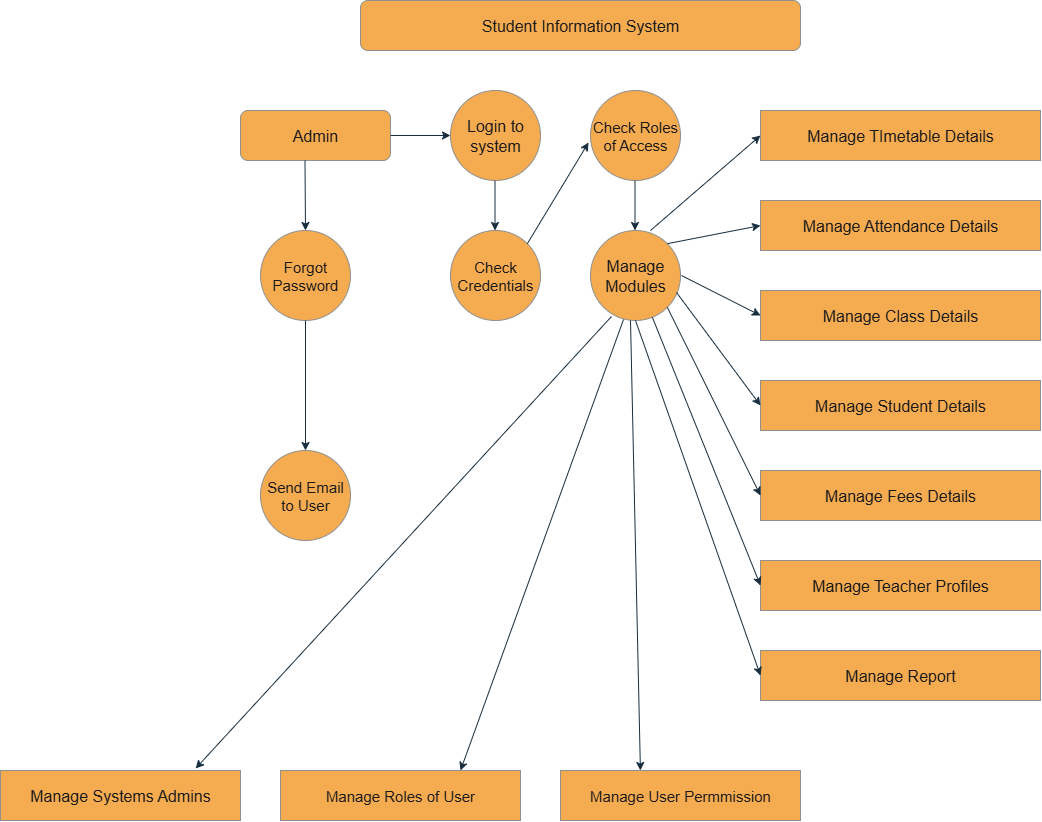

The diagram above was exported from draw.io. Its source (the exported page's mxGraphModel, read from the mxfile embedded in the PNG):
<mxGraphModel dx="3186" dy="858" grid="1" gridSize="10" guides="1" tooltips="1" connect="1" arrows="1" fold="1" page="1" pageScale="1" pageWidth="850" pageHeight="1100" math="0" shadow="0">
  <root>
    <mxCell id="0" />
    <mxCell id="1" parent="0" />
    <mxCell id="MVXRoNoF2K3skJsme2uH-1" value="&lt;font style=&quot;font-size: 16px;&quot;&gt;Student Information System&lt;/font&gt;" style="rounded=1;whiteSpace=wrap;html=1;labelBackgroundColor=none;fillColor=#F5AB50;strokeColor=#909090;fontColor=#1A1A1A;" vertex="1" parent="1">
      <mxGeometry x="200" y="10" width="440" height="50" as="geometry" />
    </mxCell>
    <mxCell id="MVXRoNoF2K3skJsme2uH-3" value="&lt;font style=&quot;font-size: 16px;&quot;&gt;Admin&lt;/font&gt;" style="rounded=1;whiteSpace=wrap;html=1;strokeColor=#909090;fontColor=#1A1A1A;fillColor=#F5AB50;labelBackgroundColor=none;" vertex="1" parent="1">
      <mxGeometry x="80" y="120" width="150" height="50" as="geometry" />
    </mxCell>
    <mxCell id="MVXRoNoF2K3skJsme2uH-4" value="&lt;font style=&quot;font-size: 16px;&quot;&gt;Login to system&lt;/font&gt;" style="ellipse;whiteSpace=wrap;html=1;aspect=fixed;rounded=1;strokeColor=#909090;fontColor=#1A1A1A;fillColor=#F5AB50;labelBackgroundColor=none;" vertex="1" parent="1">
      <mxGeometry x="290" y="100" width="90" height="90" as="geometry" />
    </mxCell>
    <mxCell id="MVXRoNoF2K3skJsme2uH-6" value="" style="endArrow=classic;html=1;rounded=1;strokeColor=#182E3E;fontColor=default;exitX=1;exitY=0.5;exitDx=0;exitDy=0;entryX=0;entryY=0.5;entryDx=0;entryDy=0;labelBackgroundColor=none;" edge="1" parent="1" source="MVXRoNoF2K3skJsme2uH-3" target="MVXRoNoF2K3skJsme2uH-4">
      <mxGeometry width="50" height="50" relative="1" as="geometry">
        <mxPoint x="400" y="240" as="sourcePoint" />
        <mxPoint x="450" y="190" as="targetPoint" />
      </mxGeometry>
    </mxCell>
    <mxCell id="MVXRoNoF2K3skJsme2uH-7" value="&lt;font style=&quot;font-size: 15px;&quot;&gt;Check Roles of Access&lt;/font&gt;" style="ellipse;whiteSpace=wrap;html=1;aspect=fixed;strokeColor=#909090;fontColor=#1A1A1A;fillColor=#F5AB50;" vertex="1" parent="1">
      <mxGeometry x="430" y="100" width="90" height="90" as="geometry" />
    </mxCell>
    <mxCell id="MVXRoNoF2K3skJsme2uH-8" value="&lt;font style=&quot;font-size: 16px;&quot;&gt;Manage Modules&lt;/font&gt;" style="ellipse;whiteSpace=wrap;html=1;aspect=fixed;strokeColor=#909090;fontColor=#1A1A1A;fillColor=#F5AB50;" vertex="1" parent="1">
      <mxGeometry x="430" y="240" width="90" height="90" as="geometry" />
    </mxCell>
    <mxCell id="MVXRoNoF2K3skJsme2uH-10" value="&lt;font style=&quot;font-size: 16px;&quot;&gt;Manage TImetable Details&lt;/font&gt;" style="rounded=0;whiteSpace=wrap;html=1;strokeColor=#909090;fontColor=#1A1A1A;fillColor=#F5AB50;" vertex="1" parent="1">
      <mxGeometry x="600" y="120" width="280" height="50" as="geometry" />
    </mxCell>
    <mxCell id="MVXRoNoF2K3skJsme2uH-13" value="" style="endArrow=classic;html=1;rounded=0;strokeColor=#182E3E;fontColor=#1A1A1A;entryX=0;entryY=0.5;entryDx=0;entryDy=0;" edge="1" parent="1" target="MVXRoNoF2K3skJsme2uH-10">
      <mxGeometry width="50" height="50" relative="1" as="geometry">
        <mxPoint x="490" y="240" as="sourcePoint" />
        <mxPoint x="450" y="150" as="targetPoint" />
      </mxGeometry>
    </mxCell>
    <mxCell id="MVXRoNoF2K3skJsme2uH-14" value="&lt;font style=&quot;font-size: 16px;&quot;&gt;Manage Attendance Details&lt;/font&gt;" style="rounded=0;whiteSpace=wrap;html=1;strokeColor=#909090;fontColor=#1A1A1A;fillColor=#F5AB50;" vertex="1" parent="1">
      <mxGeometry x="600" y="210" width="280" height="50" as="geometry" />
    </mxCell>
    <mxCell id="MVXRoNoF2K3skJsme2uH-15" value="&lt;font style=&quot;font-size: 16px;&quot;&gt;Manage Class Details&lt;/font&gt;" style="rounded=0;whiteSpace=wrap;html=1;strokeColor=#909090;fontColor=#1A1A1A;fillColor=#F5AB50;" vertex="1" parent="1">
      <mxGeometry x="600" y="300" width="280" height="50" as="geometry" />
    </mxCell>
    <mxCell id="MVXRoNoF2K3skJsme2uH-16" value="&lt;font style=&quot;font-size: 16px;&quot;&gt;Manage Student Details&lt;/font&gt;" style="rounded=0;whiteSpace=wrap;html=1;strokeColor=#909090;fontColor=#1A1A1A;fillColor=#F5AB50;" vertex="1" parent="1">
      <mxGeometry x="600" y="390" width="280" height="50" as="geometry" />
    </mxCell>
    <mxCell id="MVXRoNoF2K3skJsme2uH-18" value="&lt;font style=&quot;font-size: 16px;&quot;&gt;Manage Fees Details&lt;/font&gt;" style="rounded=0;whiteSpace=wrap;html=1;strokeColor=#909090;fontColor=#1A1A1A;fillColor=#F5AB50;" vertex="1" parent="1">
      <mxGeometry x="600" y="480" width="280" height="50" as="geometry" />
    </mxCell>
    <mxCell id="MVXRoNoF2K3skJsme2uH-19" value="&lt;font style=&quot;font-size: 16px;&quot;&gt;Manage Teacher Profiles&lt;/font&gt;" style="rounded=0;whiteSpace=wrap;html=1;strokeColor=#909090;fontColor=#1A1A1A;fillColor=#F5AB50;" vertex="1" parent="1">
      <mxGeometry x="600" y="570" width="280" height="50" as="geometry" />
    </mxCell>
    <mxCell id="MVXRoNoF2K3skJsme2uH-21" value="&lt;font style=&quot;font-size: 16px;&quot;&gt;Manage Report&lt;/font&gt;" style="rounded=0;whiteSpace=wrap;html=1;strokeColor=#909090;fontColor=#1A1A1A;fillColor=#F5AB50;" vertex="1" parent="1">
      <mxGeometry x="600" y="660" width="280" height="50" as="geometry" />
    </mxCell>
    <mxCell id="MVXRoNoF2K3skJsme2uH-22" value="&lt;font style=&quot;font-size: 15px;&quot;&gt;Forgot Password&lt;/font&gt;" style="ellipse;whiteSpace=wrap;html=1;aspect=fixed;strokeColor=#909090;fontColor=#1A1A1A;fillColor=#F5AB50;" vertex="1" parent="1">
      <mxGeometry x="100" y="240" width="90" height="90" as="geometry" />
    </mxCell>
    <mxCell id="MVXRoNoF2K3skJsme2uH-23" value="&lt;font style=&quot;font-size: 15px;&quot;&gt;Check Credentials&lt;/font&gt;" style="ellipse;whiteSpace=wrap;html=1;aspect=fixed;strokeColor=#909090;fontColor=#1A1A1A;fillColor=#F5AB50;" vertex="1" parent="1">
      <mxGeometry x="290" y="240" width="90" height="90" as="geometry" />
    </mxCell>
    <mxCell id="MVXRoNoF2K3skJsme2uH-24" value="&lt;font style=&quot;font-size: 15px;&quot;&gt;Send Email to User&lt;/font&gt;" style="ellipse;whiteSpace=wrap;html=1;aspect=fixed;strokeColor=#909090;fontColor=#1A1A1A;fillColor=#F5AB50;" vertex="1" parent="1">
      <mxGeometry x="100" y="460" width="90" height="90" as="geometry" />
    </mxCell>
    <mxCell id="MVXRoNoF2K3skJsme2uH-25" value="&lt;font style=&quot;font-size: 16px;&quot;&gt;Manage Systems Admins&lt;/font&gt;" style="rounded=0;whiteSpace=wrap;html=1;strokeColor=#909090;fontColor=#1A1A1A;fillColor=#F5AB50;" vertex="1" parent="1">
      <mxGeometry x="-160" y="780" width="240" height="50" as="geometry" />
    </mxCell>
    <mxCell id="MVXRoNoF2K3skJsme2uH-26" value="&lt;font style=&quot;font-size: 15px;&quot;&gt;Manage Roles of User&lt;/font&gt;" style="rounded=0;whiteSpace=wrap;html=1;strokeColor=#909090;fontColor=#1A1A1A;fillColor=#F5AB50;" vertex="1" parent="1">
      <mxGeometry x="120" y="780" width="240" height="50" as="geometry" />
    </mxCell>
    <mxCell id="MVXRoNoF2K3skJsme2uH-28" value="&lt;font style=&quot;font-size: 15px;&quot;&gt;Manage User Permmission&lt;/font&gt;" style="rounded=0;whiteSpace=wrap;html=1;strokeColor=#909090;fontColor=#1A1A1A;fillColor=#F5AB50;" vertex="1" parent="1">
      <mxGeometry x="400" y="780" width="240" height="50" as="geometry" />
    </mxCell>
    <mxCell id="MVXRoNoF2K3skJsme2uH-30" value="" style="endArrow=classic;html=1;rounded=0;strokeColor=#182E3E;fontColor=#1A1A1A;entryX=0.5;entryY=0;entryDx=0;entryDy=0;" edge="1" parent="1" target="MVXRoNoF2K3skJsme2uH-22">
      <mxGeometry width="50" height="50" relative="1" as="geometry">
        <mxPoint x="144.5" y="170" as="sourcePoint" />
        <mxPoint x="144.5" y="220" as="targetPoint" />
      </mxGeometry>
    </mxCell>
    <mxCell id="MVXRoNoF2K3skJsme2uH-32" value="" style="endArrow=classic;html=1;rounded=0;strokeColor=#182E3E;fontColor=#1A1A1A;exitX=0.5;exitY=1;exitDx=0;exitDy=0;entryX=0.5;entryY=0;entryDx=0;entryDy=0;" edge="1" parent="1">
      <mxGeometry width="50" height="50" relative="1" as="geometry">
        <mxPoint x="334.5" y="190" as="sourcePoint" />
        <mxPoint x="334.5" y="240" as="targetPoint" />
      </mxGeometry>
    </mxCell>
    <mxCell id="MVXRoNoF2K3skJsme2uH-33" value="" style="endArrow=classic;html=1;rounded=0;strokeColor=#182E3E;fontColor=#1A1A1A;exitX=1;exitY=0;exitDx=0;exitDy=0;entryX=-0.022;entryY=0.578;entryDx=0;entryDy=0;entryPerimeter=0;" edge="1" parent="1" source="MVXRoNoF2K3skJsme2uH-23" target="MVXRoNoF2K3skJsme2uH-7">
      <mxGeometry width="50" height="50" relative="1" as="geometry">
        <mxPoint x="470" y="320" as="sourcePoint" />
        <mxPoint x="520" y="270" as="targetPoint" />
      </mxGeometry>
    </mxCell>
    <mxCell id="MVXRoNoF2K3skJsme2uH-34" value="" style="endArrow=classic;html=1;rounded=0;strokeColor=#182E3E;fontColor=#1A1A1A;exitX=0.5;exitY=1;exitDx=0;exitDy=0;entryX=0.5;entryY=0;entryDx=0;entryDy=0;" edge="1" parent="1">
      <mxGeometry width="50" height="50" relative="1" as="geometry">
        <mxPoint x="474.5" y="190" as="sourcePoint" />
        <mxPoint x="474.5" y="240" as="targetPoint" />
      </mxGeometry>
    </mxCell>
    <mxCell id="MVXRoNoF2K3skJsme2uH-35" value="" style="endArrow=classic;html=1;rounded=0;strokeColor=#182E3E;fontColor=#1A1A1A;exitX=0.5;exitY=1;exitDx=0;exitDy=0;entryX=0.5;entryY=0;entryDx=0;entryDy=0;" edge="1" parent="1" source="MVXRoNoF2K3skJsme2uH-22" target="MVXRoNoF2K3skJsme2uH-24">
      <mxGeometry width="50" height="50" relative="1" as="geometry">
        <mxPoint x="120" y="430" as="sourcePoint" />
        <mxPoint x="145" y="450" as="targetPoint" />
      </mxGeometry>
    </mxCell>
    <mxCell id="MVXRoNoF2K3skJsme2uH-36" value="" style="endArrow=classic;html=1;rounded=0;strokeColor=#182E3E;fontColor=#1A1A1A;entryX=0;entryY=0.5;entryDx=0;entryDy=0;exitX=1;exitY=0;exitDx=0;exitDy=0;" edge="1" parent="1" source="MVXRoNoF2K3skJsme2uH-8" target="MVXRoNoF2K3skJsme2uH-14">
      <mxGeometry width="50" height="50" relative="1" as="geometry">
        <mxPoint x="470" y="320" as="sourcePoint" />
        <mxPoint x="520" y="270" as="targetPoint" />
      </mxGeometry>
    </mxCell>
    <mxCell id="MVXRoNoF2K3skJsme2uH-37" value="" style="endArrow=classic;html=1;rounded=0;strokeColor=#182E3E;fontColor=#1A1A1A;entryX=0;entryY=0.5;entryDx=0;entryDy=0;" edge="1" parent="1" target="MVXRoNoF2K3skJsme2uH-15">
      <mxGeometry width="50" height="50" relative="1" as="geometry">
        <mxPoint x="521" y="285" as="sourcePoint" />
        <mxPoint x="520" y="270" as="targetPoint" />
      </mxGeometry>
    </mxCell>
    <mxCell id="MVXRoNoF2K3skJsme2uH-40" value="" style="endArrow=classic;html=1;rounded=0;strokeColor=#182E3E;fontColor=#1A1A1A;entryX=0;entryY=0.5;entryDx=0;entryDy=0;exitX=0.956;exitY=0.689;exitDx=0;exitDy=0;exitPerimeter=0;" edge="1" parent="1" source="MVXRoNoF2K3skJsme2uH-8" target="MVXRoNoF2K3skJsme2uH-16">
      <mxGeometry width="50" height="50" relative="1" as="geometry">
        <mxPoint x="520" y="300" as="sourcePoint" />
        <mxPoint x="520" y="370" as="targetPoint" />
      </mxGeometry>
    </mxCell>
    <mxCell id="MVXRoNoF2K3skJsme2uH-41" value="" style="endArrow=classic;html=1;rounded=0;strokeColor=#182E3E;fontColor=#1A1A1A;exitX=1;exitY=1;exitDx=0;exitDy=0;entryX=0;entryY=0.5;entryDx=0;entryDy=0;" edge="1" parent="1" source="MVXRoNoF2K3skJsme2uH-8" target="MVXRoNoF2K3skJsme2uH-18">
      <mxGeometry width="50" height="50" relative="1" as="geometry">
        <mxPoint x="470" y="520" as="sourcePoint" />
        <mxPoint x="520" y="470" as="targetPoint" />
      </mxGeometry>
    </mxCell>
    <mxCell id="MVXRoNoF2K3skJsme2uH-42" value="" style="endArrow=classic;html=1;rounded=0;strokeColor=#182E3E;fontColor=#1A1A1A;entryX=0;entryY=0.5;entryDx=0;entryDy=0;" edge="1" parent="1" source="MVXRoNoF2K3skJsme2uH-8" target="MVXRoNoF2K3skJsme2uH-19">
      <mxGeometry width="50" height="50" relative="1" as="geometry">
        <mxPoint x="490" y="333" as="sourcePoint" />
        <mxPoint x="520" y="470" as="targetPoint" />
      </mxGeometry>
    </mxCell>
    <mxCell id="MVXRoNoF2K3skJsme2uH-43" value="" style="endArrow=classic;html=1;rounded=0;strokeColor=#182E3E;fontColor=#1A1A1A;exitX=0.5;exitY=1;exitDx=0;exitDy=0;entryX=0;entryY=0.5;entryDx=0;entryDy=0;" edge="1" parent="1" source="MVXRoNoF2K3skJsme2uH-8" target="MVXRoNoF2K3skJsme2uH-21">
      <mxGeometry width="50" height="50" relative="1" as="geometry">
        <mxPoint x="470" y="520" as="sourcePoint" />
        <mxPoint x="520" y="470" as="targetPoint" />
      </mxGeometry>
    </mxCell>
    <mxCell id="MVXRoNoF2K3skJsme2uH-44" value="" style="endArrow=classic;html=1;rounded=0;strokeColor=#182E3E;fontColor=#1A1A1A;entryX=0.333;entryY=0;entryDx=0;entryDy=0;entryPerimeter=0;" edge="1" parent="1" target="MVXRoNoF2K3skJsme2uH-28">
      <mxGeometry width="50" height="50" relative="1" as="geometry">
        <mxPoint x="470" y="330" as="sourcePoint" />
        <mxPoint x="479.52000000000004" y="780" as="targetPoint" />
      </mxGeometry>
    </mxCell>
    <mxCell id="MVXRoNoF2K3skJsme2uH-47" value="" style="endArrow=classic;html=1;rounded=0;strokeColor=#182E3E;fontColor=#1A1A1A;exitX=0.367;exitY=0.989;exitDx=0;exitDy=0;exitPerimeter=0;entryX=0.75;entryY=0;entryDx=0;entryDy=0;" edge="1" parent="1" source="MVXRoNoF2K3skJsme2uH-8" target="MVXRoNoF2K3skJsme2uH-26">
      <mxGeometry width="50" height="50" relative="1" as="geometry">
        <mxPoint x="400" y="420" as="sourcePoint" />
        <mxPoint x="450" y="370" as="targetPoint" />
      </mxGeometry>
    </mxCell>
    <mxCell id="MVXRoNoF2K3skJsme2uH-48" value="" style="endArrow=classic;html=1;rounded=0;strokeColor=#182E3E;fontColor=#1A1A1A;exitX=0.233;exitY=0.956;exitDx=0;exitDy=0;exitPerimeter=0;entryX=0.813;entryY=-0.04;entryDx=0;entryDy=0;entryPerimeter=0;" edge="1" parent="1" source="MVXRoNoF2K3skJsme2uH-8" target="MVXRoNoF2K3skJsme2uH-25">
      <mxGeometry width="50" height="50" relative="1" as="geometry">
        <mxPoint x="180" y="740" as="sourcePoint" />
        <mxPoint x="10" y="770" as="targetPoint" />
      </mxGeometry>
    </mxCell>
  </root>
</mxGraphModel>